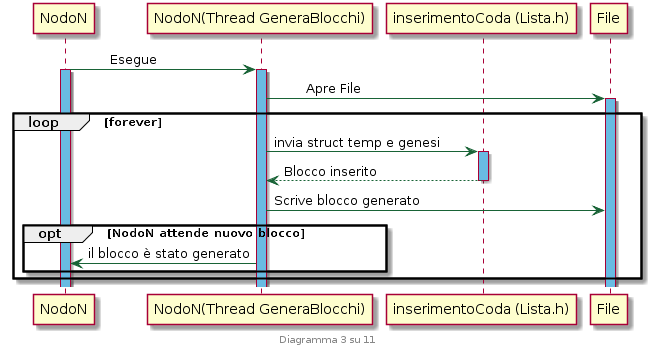

The diagram above was rendered by PlantUML. Its source (embedded in the PNG):
@startuml
skinparam sequence {
	ArrowColor #186336
}

footer Diagramma 3 su 11
participant NodoN
participant "NodoN(Thread GeneraBlocchi)"
participant "inserimentoCoda (Lista.h)"
participant File


NodoN -> "NodoN(Thread GeneraBlocchi)": \tEsegue
activate NodoN #69bbe2
activate "NodoN(Thread GeneraBlocchi)" #69bbe2

"NodoN(Thread GeneraBlocchi)" -> File: \tApre File
activate File #69bbe2

loop forever
	
	"NodoN(Thread GeneraBlocchi)" -> "inserimentoCoda (Lista.h)": invia struct temp e genesi
	activate "inserimentoCoda (Lista.h)" #69bbe2
	"inserimentoCoda (Lista.h)" --> "NodoN(Thread GeneraBlocchi)": Blocco inserito
	deactivate "inserimentoCoda (Lista.h)"
	"NodoN(Thread GeneraBlocchi)" -> File: Scrive blocco generato

	opt NodoN attende nuovo blocco
	"NodoN(Thread GeneraBlocchi)" -> NodoN: il blocco è stato generato
	end
end

@enduml